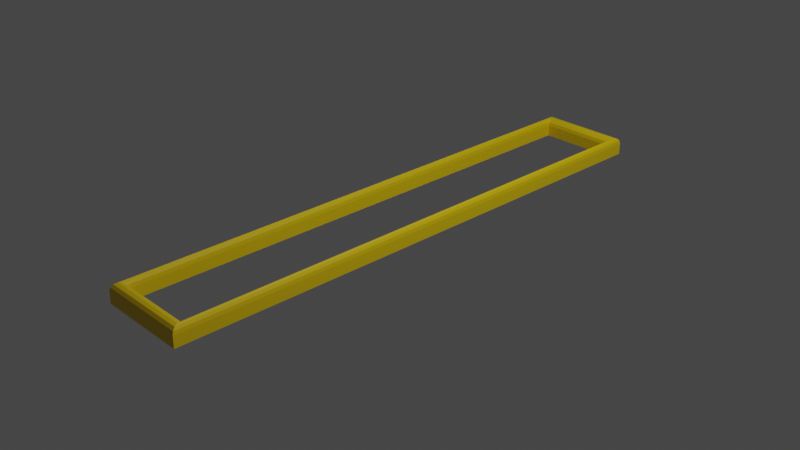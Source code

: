 # Source: progress.blend  (saved by Blender 3.6.13; exported with 4.5.12 LTS)
import bpy
from mathutils import Matrix  # noqa: F401  (used for matrix-valued properties, if any)

bpy.ops.wm.read_factory_settings(use_empty=True)
scene = bpy.context.scene
scene.name = 'Scene'

# ---- collections
col_collection = bpy.data.collections.new('Collection'); scene.collection.children.link(col_collection)

# ---- materials (node trees are filled in below, after node groups)
mat_material_001 = bpy.data.materials.new('Material.001')
mat_material_001.use_transparent_shadow = False
mat_material_002 = bpy.data.materials.new('Material.002')
mat_material_002.use_transparent_shadow = False

# ---- material node trees
mat_material_001.use_nodes = True; mat_material_001.node_tree.nodes.clear()
_N = mat_material_001.node_tree.nodes; _L = mat_material_001.node_tree.links
n0 = _N.new('ShaderNodeBsdfPrincipled'); n0.name = 'Principled BSDF'; n0.location = (10, 300)
n0.distribution = 'GGX'
n0.subsurface_method = 'RANDOM_WALK_SKIN'
n0.inputs[0].default_value = (0.8, 0.5562, 0.0, 1.0)
n0.inputs[3].default_value = 1.45
n0.inputs[27].default_value = (0.0, 0.0, 0.0, 1.0)
n0.inputs[28].default_value = 1.0
n1 = _N.new('ShaderNodeOutputMaterial'); n1.name = 'Material Output'; n1.location = (300, 300)
_L.new(n0.outputs[0], n1.inputs[0])
n1.is_active_output = True
mat_material_002.use_nodes = True; mat_material_002.node_tree.nodes.clear()
_N = mat_material_002.node_tree.nodes; _L = mat_material_002.node_tree.links
n0 = _N.new('ShaderNodeBsdfPrincipled'); n0.name = 'Principled BSDF'; n0.location = (10, 300)
n0.distribution = 'GGX'
n0.subsurface_method = 'RANDOM_WALK_SKIN'
n0.inputs[0].default_value = (0.1345, 0.8, 0.0, 1.0)
n0.inputs[2].default_value = 0.5827
n0.inputs[3].default_value = 1.45
n0.inputs[4].default_value = 0.0
n0.inputs[13].default_value = 1.0
n0.inputs[24].default_value = 0.2
n0.inputs[27].default_value = (0.00462, 1.0, 0.0, 1.0)
n0.inputs[28].default_value = 13.6
n1 = _N.new('ShaderNodeOutputMaterial'); n1.name = 'Material Output'; n1.location = (300, 300)
_L.new(n0.outputs[0], n1.inputs[0])
n1.is_active_output = True

# ---- world
world_world = bpy.data.worlds.new('World'); scene.world = world_world
world_world.use_nodes = True; world_world.node_tree.nodes.clear()
_N = world_world.node_tree.nodes; _L = world_world.node_tree.links
n0 = _N.new('ShaderNodeOutputWorld'); n0.name = 'World Output'; n0.location = (300, 300)
n1 = _N.new('ShaderNodeBackground'); n1.name = 'Background'; n1.location = (10, 300)
n1.inputs[0].default_value = (0.05088, 0.05088, 0.05088, 1.0)
_L.new(n1.outputs[0], n0.inputs[0])
n0.is_active_output = True
world_world.color = (0.05088, 0.05088, 0.05088)
world_world.use_sun_shadow = False
world_world.sun_shadow_jitter_overblur = 0.0

# ---- cameras
cam_camera = bpy.data.cameras.new('Camera')
cam_camera.clip_end = 100.0
cam_camera.ortho_scale = 7.314

# ---- lights
light_light = bpy.data.lights.new('Light', 'POINT')
light_light.transmission_factor = 0.0
light_light.energy = 1000.0
light_light.shadow_soft_size = 0.1
light_light.shadow_maximum_resolution = 0.006
light_light.use_absolute_resolution = True

# ---- meshes
me_cube_001 = bpy.data.meshes.new('Cube.001')
me_cube_001.from_pydata([(0.5, 3.0, -1.0), (-0.5, 3.0, -1.0), (0.5, 0.0, -1.0), (-0.5, 0.0, -1.0), (0.4248, 2.85, -1.0), (-0.4248, 2.85, -1.0), (0.4248, 0.0, -1.0), (-0.4248, 0.0, -1.0), (0.4248, 2.85, -0.8749), (0.4623, 2.925, -0.8), (0.4297, 2.859, -0.8372), (0.4434, 2.887, -0.8097), (-0.4623, 2.925, -0.8), (-0.4248, 2.85, -0.8749), (-0.4434, 2.887, -0.8097), (-0.4297, 2.859, -0.8372), (0.4623, 0.0, -0.8), (0.4248, 0.0, -0.8749), (0.4434, 0.0, -0.8097), (0.4297, 0.0, -0.8372), (-0.4248, 0.0, -0.8749), (-0.4623, 0.0, -0.8), (-0.4297, 0.0, -0.8372), (-0.4434, 0.0, -0.8097), (0.4626, 2.925, -0.8), (0.5, 3.0, -0.8749), (0.4814, 2.963, -0.8097), (0.4951, 2.99, -0.8372), (-0.5, 3.0, -0.8749), (-0.4626, 2.925, -0.8), (-0.4951, 2.99, -0.8372), (-0.4814, 2.963, -0.8097), (0.5, 0.0, -0.8749), (0.4626, 0.0, -0.8), (0.4951, 0.0, -0.8372), (0.4814, 0.0, -0.8097), (-0.4626, 0.0, -0.8), (-0.5, 0.0, -0.8749), (-0.4814, 0.0, -0.8097), (-0.4951, 0.0, -0.8372)], [], [(7, 6, 4, 5), (9, 16, 33, 24), (2, 0, 25, 32), (6, 7, 3, 2), (1, 3, 37, 28), (4, 6, 17, 8), (7, 5, 13, 20), (6, 2, 32, 34, 35, 33, 16, 18, 19, 17), (0, 1, 28, 25), (21, 12, 29, 36), (5, 4, 8, 13), (3, 7, 20, 22, 23, 21, 36, 38, 39, 37), (9, 12, 14, 11), (11, 14, 15, 10), (10, 15, 13, 8), (16, 9, 11, 18), (18, 11, 10, 19), (19, 10, 8, 17), (12, 21, 23, 14), (14, 23, 22, 15), (15, 22, 20, 13), (25, 28, 30, 27), (27, 30, 31, 26), (26, 31, 29, 24), (32, 25, 27, 34), (34, 27, 26, 35), (35, 26, 24, 33), (28, 37, 39, 30), (30, 39, 38, 31), (31, 38, 36, 29), (12, 9, 24, 29)])
me_cube_001.polygons.foreach_set('material_index', [1, 0, 0, 0, 0, 0, 0, 0, 0, 0, 0, 0, 0, 0, 0, 0, 0, 0, 0, 0, 0, 0, 0, 0, 0, 0, 0, 0, 0, 0, 0])
_uv = me_cube_001.uv_layers.new(name='UVMap')
_uv.uv.foreach_set('vector', [0.07518, 0.05012, 0.9248, 0.05012, 0.9248, 0.9499, 0.07518, 0.9499, 0.9623, 0.9748, 0.9623, 0.02515, 0.9626, 0.02496, 0.9626, 0.975, 0.0, 0.0, 0.0, 0.0, 0.0, 0.0, 0.0, 0.0, 0.9248, 0.05012, 0.07518, 0.05012, 0.0, 0.0, 1.0, 0.0, 0.0, 0.0, 0.0, 0.0, 0.0, 0.0, 0.0, 0.0, 0.9248, 0.9499, 0.9248, 0.05012, 0.9248, 0.05012, 0.9248, 0.9499, 0.07518, 0.05012, 0.07518, 0.9499, 0.07518, 0.9499, 0.07518, 0.05012, 0.9248, 0.05012, 1.0, 0.0, 1.0, 0.0, 0.9951, 0.003237, 0.9814, 0.01241, 0.9626, 0.02496, 0.9623, 0.02515, 0.9434, 0.03771, 0.9264, 0.04904, 0.9248, 0.05012, 0.0, 0.0, 0.0, 0.0, 0.0, 0.0, 0.0, 0.0, 0.03773, 0.02515, 0.03773, 0.9748, 0.03744, 0.975, 0.03744, 0.02496, 0.07518, 0.9499, 0.9248, 0.9499, 0.9248, 0.9499, 0.07518, 0.9499, 0.0, 0.0, 0.07518, 0.05012, 0.07518, 0.05012, 0.07356, 0.04904, 0.05657, 0.03771, 0.03773, 0.02515, 0.03744, 0.02496, 0.01861, 0.01241, 0.004855, 0.003237, 0.0, 0.0, 0.9623, 0.9748, 0.03773, 0.9748, 0.05657, 0.9623, 0.9434, 0.9623, 0.9434, 0.9623, 0.05657, 0.9623, 0.07275, 0.9514, 0.9273, 0.9514, 0.9273, 0.9514, 0.07275, 0.9514, 0.07518, 0.9499, 0.9248, 0.9499, 0.9623, 0.02515, 0.9623, 0.9748, 0.9434, 0.9623, 0.9434, 0.03771, 0.9434, 0.03771, 0.9434, 0.9623, 0.9273, 0.9514, 0.9264, 0.04904, 0.9264, 0.04904, 0.9273, 0.9514, 0.9248, 0.9499, 0.9248, 0.05012, 0.03773, 0.9748, 0.03773, 0.02515, 0.05657, 0.03771, 0.05657, 0.9623, 0.05657, 0.9623, 0.05657, 0.03771, 0.07356, 0.04904, 0.07275, 0.9514, 0.07275, 0.9514, 0.07356, 0.04904, 0.07518, 0.05012, 0.07518, 0.9499, 0.0, 0.0, 0.0, 0.0, 0.0, 0.0, 0.0, 0.0, 0.0, 0.0, 0.0, 0.0, 0.0, 0.0, 0.0, 0.0, 0.9814, 1.0, 0.01861, 1.0, 0.03744, 0.975, 0.9626, 0.975, 0.0, 0.0, 0.0, 0.0, 0.0, 0.0, 0.0, 0.0, 0.0, 0.0, 0.0, 0.0, 0.0, 0.0, 0.0, 0.0, 1.0, 0.0, 1.0, 0.9876, 0.9626, 0.975, 0.9626, 0.02496, 0.0, 0.0, 0.0, 0.0, 0.0, 0.0, 0.0, 0.0, 0.0, 0.0, 0.0, 0.0, 0.0, 0.0, 0.0, 0.0, 0.0, 0.9876, 0.0, 0.0, 0.03744, 0.02496, 0.03744, 0.975, 0.03773, 0.9748, 0.9623, 0.9748, 0.9626, 0.975, 0.03744, 0.975])
me_cube_001.materials.append(mat_material_001)
me_cube_001.materials.append(mat_material_002)
me_cube_001.update()

# ---- objects
ob_light = bpy.data.objects.new('Light', light_light)
ob_camera = bpy.data.objects.new('Camera', cam_camera)
ob_cube = bpy.data.objects.new('Cube', me_cube_001)

# ---- transforms, parenting, visibility, modifiers, constraints
ob_light.location = (4.076, 1.005, 5.904)
ob_light.rotation_euler = (0.6503, 0.05522, 1.866)
ob_light.lock_rotations_4d = False
ob_light.empty_display_type = 'ARROWS'
ob_light.color = (0.0, 0.0, 0.0, 0.0)
ob_light.lineart.crease_threshold = 0.0
ob_camera.location = (7.359, -6.926, 4.958)
ob_camera.rotation_euler = (1.109, 0.0, 0.8149)
ob_camera.lock_rotations_4d = False
ob_camera.empty_display_type = 'ARROWS'
ob_camera.color = (0.0, 0.0, 0.0, 0.0)
ob_camera.display_type = 'WIRE'
ob_camera.lineart.crease_threshold = 0.0
ob_cube.location = (0.0, 0.0, 1.0)
_m = ob_cube.modifiers.new('Mirror', 'MIRROR')
_m.use_axis = (False, True, False)
_m.use_clip = True

# ---- collection membership
col_collection.objects.link(ob_light)
col_collection.objects.link(ob_camera)
col_collection.objects.link(ob_cube)

# ---- scene / render settings (as saved in the file)
scene.camera = ob_camera
scene.frame_start = 1; scene.frame_end = 250; scene.frame_set(13)
scene.render.engine = 'BLENDER_EEVEE_NEXT'
scene.cycles.sampling_pattern = 'TABULATED_SOBOL'
scene.view_settings.view_transform = 'Filmic'
bpy.context.view_layer.update()
